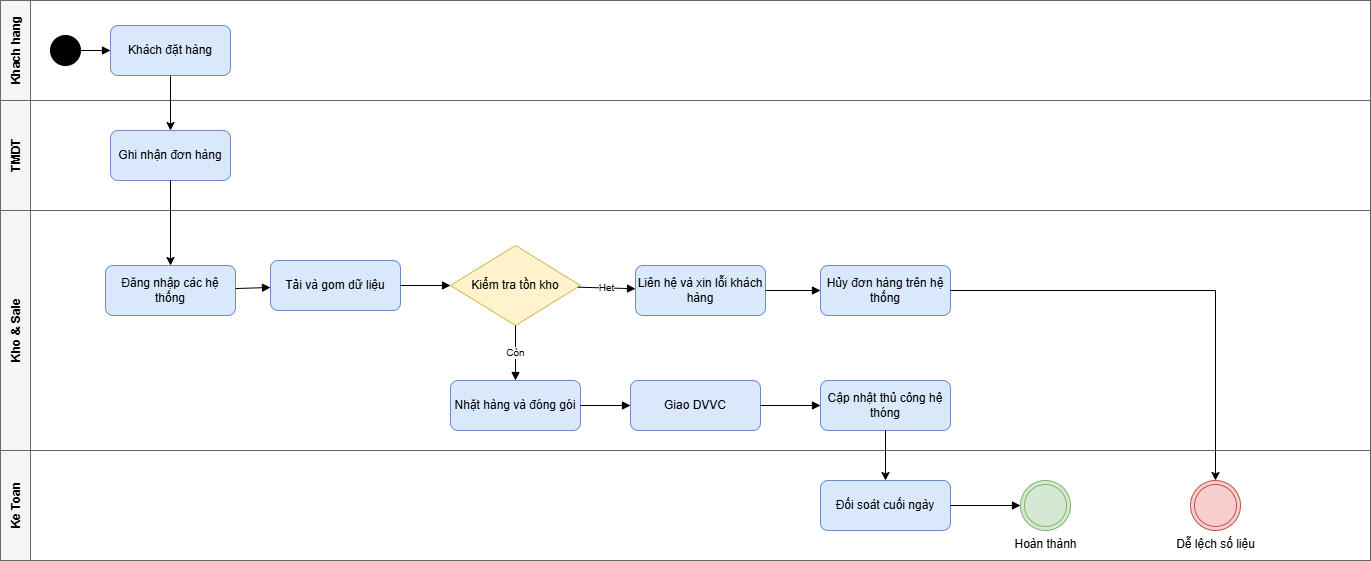

The diagram above was exported from draw.io. Its source (the exported page's mxGraphModel, read from the mxfile embedded in the PNG):
<mxGraphModel dx="1471" dy="894" grid="1" gridSize="10" guides="1" tooltips="1" connect="1" arrows="1" fold="1" page="1" pageScale="1" pageWidth="1400" pageHeight="600" math="0" shadow="0">
  <root>
    <mxCell id="0" />
    <mxCell id="1" parent="0" />
    <mxCell id="pool" parent="1" style="shape=pool;startSize=20;horizontal=1;childLayout=stackLayout;horizontalStack=0;resizeParent=1;resizeParent=1;resizeLast=1;collapsible=0;marginBottom=0;fillColor=none;strokeColor=#666666;" value="\" vertex="1">
      <mxGeometry height="560" width="1370" x="10" y="10" as="geometry" />
    </mxCell>
    <mxCell id="lane_kh" parent="pool" style="swimlane;startSize=30;horizontal=0;fillColor=#f5f5f5;strokeColor=#666666;fontStyle=1;" value="Khach hang" vertex="1">
      <mxGeometry height="100" width="1370" as="geometry" />
    </mxCell>
    <mxCell id="start1" parent="lane_kh" style="ellipse;aspect=fixed;html=1;shape=doubleEllipse;fillColor=#000000;" value="" vertex="1">
      <mxGeometry height="30" width="30" x="50" y="35" as="geometry" />
    </mxCell>
    <mxCell id="task_datHang" parent="lane_kh" style="rounded=1;whiteSpace=wrap;html=1;fillColor=#dae8fc;strokeColor=#6c8ebf;" value="Khách đặt hàng" vertex="1">
      <mxGeometry height="50" width="120" x="110" y="25" as="geometry" />
    </mxCell>
    <mxCell id="e_start_dat" edge="1" parent="lane_kh" source="start1" style="endArrow=block;endFill=1;html=1;" target="task_datHang">
      <mxGeometry relative="1" as="geometry" />
    </mxCell>
    <mxCell id="lane_tmdt" parent="pool" style="swimlane;startSize=30;horizontal=0;fillColor=#f5f5f5;strokeColor=#666666;fontStyle=1;" value="TMDT" vertex="1">
      <mxGeometry height="110" width="1370" y="100" as="geometry" />
    </mxCell>
    <mxCell id="task_ghiNhan" parent="lane_tmdt" style="rounded=1;whiteSpace=wrap;html=1;fillColor=#dae8fc;strokeColor=#6c8ebf;" value="Ghi nhận đơn hàng" vertex="1">
      <mxGeometry height="50" width="120" x="110" y="30" as="geometry" />
    </mxCell>
    <mxCell id="lane_kho" parent="pool" style="swimlane;startSize=30;horizontal=0;fillColor=#f5f5f5;strokeColor=#666666;fontStyle=1;" value="Kho &amp; Sale" vertex="1">
      <mxGeometry height="240" width="1370" y="210" as="geometry" />
    </mxCell>
    <mxCell id="task_dangNhap" parent="lane_kho" style="rounded=1;whiteSpace=wrap;html=1;fillColor=#dae8fc;strokeColor=#6c8ebf;" value="Đăng nhập các hệ thống" vertex="1">
      <mxGeometry height="50" width="130" x="105" y="55" as="geometry" />
    </mxCell>
    <mxCell id="task_taiGom" parent="lane_kho" style="rounded=1;whiteSpace=wrap;html=1;fillColor=#dae8fc;strokeColor=#6c8ebf;" value="Tải và gom dữ liệu" vertex="1">
      <mxGeometry height="50" width="130" x="270" y="50" as="geometry" />
    </mxCell>
    <mxCell id="gw_tonKho" parent="lane_kho" style="rhombus;whiteSpace=wrap;html=1;fillColor=#fff2cc;strokeColor=#d6b656;verticalAlign=middle;" value="Kiểm tra tồn kho" vertex="1">
      <mxGeometry height="80" width="130" x="450" y="35" as="geometry" />
    </mxCell>
    <mxCell id="task_lienHe" parent="lane_kho" style="rounded=1;whiteSpace=wrap;html=1;fillColor=#dae8fc;strokeColor=#6c8ebf;" value="Liên hệ và xin lỗi khách hàng" vertex="1">
      <mxGeometry height="50" width="130" x="635" y="55" as="geometry" />
    </mxCell>
    <mxCell id="task_huyDon" parent="lane_kho" style="rounded=1;whiteSpace=wrap;html=1;fillColor=#dae8fc;strokeColor=#6c8ebf;" value="Hủy đơn hàng trên hệ thống" vertex="1">
      <mxGeometry height="50" width="130" x="820" y="55" as="geometry" />
    </mxCell>
    <mxCell id="task_nhatHang" parent="lane_kho" style="rounded=1;whiteSpace=wrap;html=1;fillColor=#dae8fc;strokeColor=#6c8ebf;" value="Nhặt hàng và đóng gói" vertex="1">
      <mxGeometry height="50" width="130" x="450" y="170" as="geometry" />
    </mxCell>
    <mxCell id="task_giaoDVVC" parent="lane_kho" style="rounded=1;whiteSpace=wrap;html=1;fillColor=#dae8fc;strokeColor=#6c8ebf;" value="Giao DVVC" vertex="1">
      <mxGeometry height="50" width="130" x="630" y="170" as="geometry" />
    </mxCell>
    <mxCell id="task_capNhat" parent="lane_kho" style="rounded=1;whiteSpace=wrap;html=1;fillColor=#dae8fc;strokeColor=#6c8ebf;" value="Cập nhật thủ công hệ thóng" vertex="1">
      <mxGeometry height="50" width="130" x="820" y="170" as="geometry" />
    </mxCell>
    <mxCell id="e_dang_tai" edge="1" parent="lane_kho" source="task_dangNhap" style="endArrow=block;endFill=1;html=1;" target="task_taiGom">
      <mxGeometry relative="1" as="geometry" />
    </mxCell>
    <mxCell id="e_tai_gw" edge="1" parent="lane_kho" source="task_taiGom" style="endArrow=block;endFill=1;html=1;" target="gw_tonKho">
      <mxGeometry relative="1" as="geometry" />
    </mxCell>
    <mxCell id="e_gw_het" edge="1" parent="lane_kho" source="gw_tonKho" style="endArrow=block;endFill=1;html=1;fontSize=10;" target="task_lienHe" value="Het">
      <mxGeometry relative="1" as="geometry" />
    </mxCell>
    <mxCell id="e_lien_huy" edge="1" parent="lane_kho" source="task_lienHe" style="endArrow=block;endFill=1;html=1;" target="task_huyDon">
      <mxGeometry relative="1" as="geometry" />
    </mxCell>
    <mxCell id="e_gw_con" edge="1" parent="lane_kho" source="gw_tonKho" style="endArrow=block;endFill=1;html=1;fontSize=10;" target="task_nhatHang" value="Còn">
      <mxGeometry relative="1" as="geometry" />
    </mxCell>
    <mxCell id="e_nhat_giao" edge="1" parent="lane_kho" source="task_nhatHang" style="endArrow=block;endFill=1;html=1;" target="task_giaoDVVC">
      <mxGeometry relative="1" as="geometry" />
    </mxCell>
    <mxCell id="e_giao_cap" edge="1" parent="lane_kho" source="task_giaoDVVC" style="endArrow=block;endFill=1;html=1;" target="task_capNhat">
      <mxGeometry relative="1" as="geometry" />
    </mxCell>
    <mxCell id="lane_kt" parent="pool" style="swimlane;startSize=30;horizontal=0;fillColor=#f5f5f5;strokeColor=#666666;fontStyle=1;" value="Ke Toan" vertex="1">
      <mxGeometry height="110" width="1370" y="450" as="geometry" />
    </mxCell>
    <mxCell id="task_doiSoat" parent="lane_kt" style="rounded=1;whiteSpace=wrap;html=1;fillColor=#dae8fc;strokeColor=#6c8ebf;" value="Đối soát cuối ngày" vertex="1">
      <mxGeometry height="50" width="130" x="820" y="30" as="geometry" />
    </mxCell>
    <mxCell id="end_hoan" parent="lane_kt" style="ellipse;aspect=fixed;html=1;shape=doubleEllipse;fillColor=#d5e8d4;strokeColor=#82b366;labelPosition=center;verticalLabelPosition=bottom;align=center;verticalAlign=top;" value="Hoàn thành" vertex="1">
      <mxGeometry height="50" width="50" x="1020" y="30" as="geometry" />
    </mxCell>
    <mxCell id="end_lech" parent="lane_kt" style="ellipse;aspect=fixed;html=1;shape=doubleEllipse;fillColor=#f8cecc;strokeColor=#b85450;labelPosition=center;verticalLabelPosition=bottom;align=center;verticalAlign=top;" value="Dễ lệch số liệu" vertex="1">
      <mxGeometry height="50" width="50" x="1190" y="30" as="geometry" />
    </mxCell>
    <mxCell id="e_doi_hoan" edge="1" parent="lane_kt" source="task_doiSoat" style="endArrow=block;endFill=1;html=1;" target="end_hoan">
      <mxGeometry relative="1" as="geometry" />
    </mxCell>
    <mxCell id="_ndBXEIbFIhrJDoFBBKj-1" edge="1" parent="pool" source="task_datHang" style="edgeStyle=orthogonalEdgeStyle;rounded=0;orthogonalLoop=1;jettySize=auto;html=1;exitX=0.5;exitY=1;exitDx=0;exitDy=0;" target="task_ghiNhan">
      <mxGeometry relative="1" as="geometry" />
    </mxCell>
    <mxCell id="_ndBXEIbFIhrJDoFBBKj-2" edge="1" parent="pool" source="task_ghiNhan" style="edgeStyle=orthogonalEdgeStyle;rounded=0;orthogonalLoop=1;jettySize=auto;html=1;exitX=0.5;exitY=1;exitDx=0;exitDy=0;" target="task_dangNhap">
      <mxGeometry relative="1" as="geometry" />
    </mxCell>
    <mxCell id="_ndBXEIbFIhrJDoFBBKj-5" edge="1" parent="pool" source="task_capNhat" style="edgeStyle=orthogonalEdgeStyle;rounded=0;orthogonalLoop=1;jettySize=auto;html=1;exitX=0.5;exitY=1;exitDx=0;exitDy=0;entryX=0.5;entryY=0;entryDx=0;entryDy=0;" target="task_doiSoat">
      <mxGeometry relative="1" as="geometry" />
    </mxCell>
    <mxCell id="_ndBXEIbFIhrJDoFBBKj-8" edge="1" parent="pool" source="task_huyDon" style="edgeStyle=orthogonalEdgeStyle;rounded=0;orthogonalLoop=1;jettySize=auto;html=1;exitX=1;exitY=0.5;exitDx=0;exitDy=0;entryX=0.5;entryY=0;entryDx=0;entryDy=0;" target="end_lech">
      <mxGeometry relative="1" as="geometry" />
    </mxCell>
  </root>
</mxGraphModel>